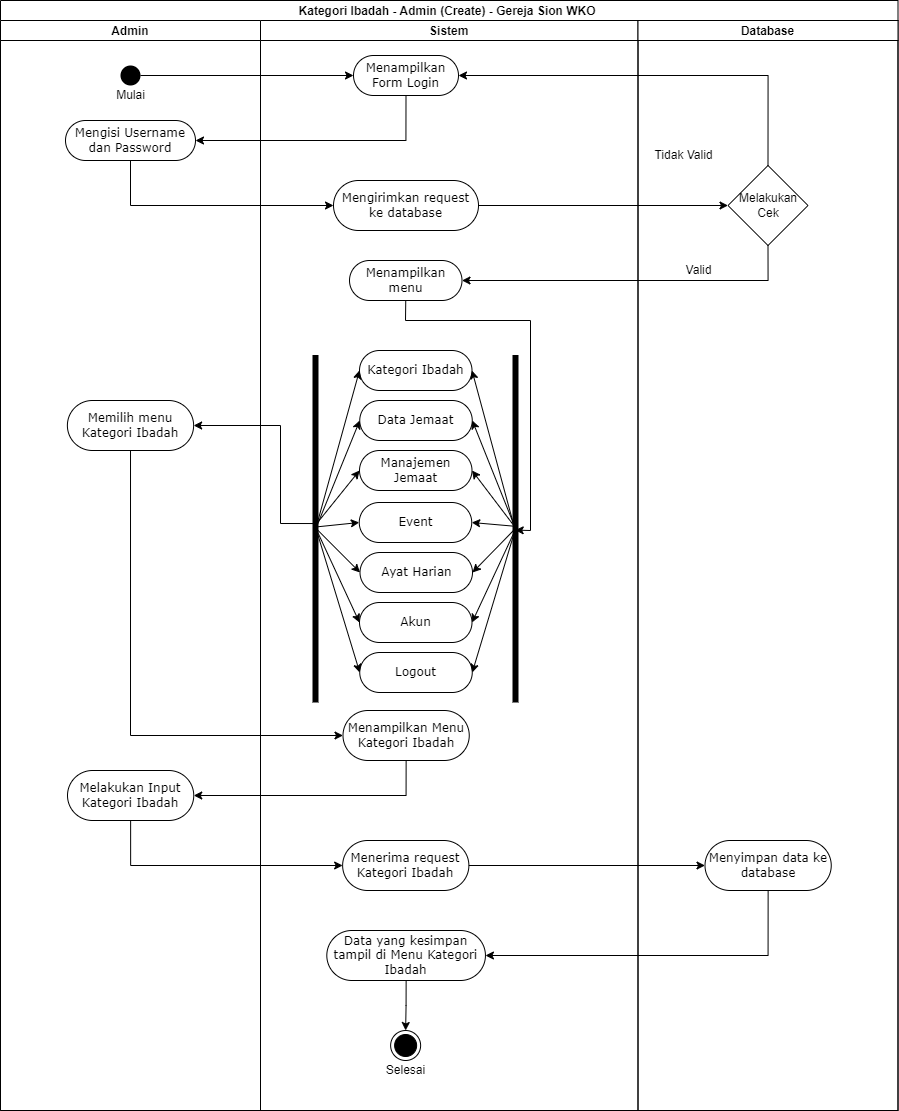

The diagram above was exported from draw.io. Its source (the exported page's mxGraphModel, read from the mxfile embedded in the PNG):
<mxGraphModel dx="1483" dy="916" grid="1" gridSize="10" guides="1" tooltips="1" connect="1" arrows="1" fold="1" page="1" pageScale="1" pageWidth="850" pageHeight="1100" math="0" shadow="0">
  <root>
    <mxCell id="0" />
    <mxCell id="1" parent="0" />
    <mxCell id="olZnZKpc1bUsygmp6Jnz-1" value="Kategori Ibadah - Admin (Create) - Gereja Sion WKO " style="swimlane;childLayout=stackLayout;resizeParent=1;resizeParentMax=0;startSize=20;" parent="1" vertex="1">
      <mxGeometry x="20" y="20" width="897.5" height="1110" as="geometry" />
    </mxCell>
    <mxCell id="olZnZKpc1bUsygmp6Jnz-2" value="Admin" style="swimlane;startSize=20;" parent="olZnZKpc1bUsygmp6Jnz-1" vertex="1">
      <mxGeometry y="20" width="260" height="1090" as="geometry" />
    </mxCell>
    <mxCell id="olZnZKpc1bUsygmp6Jnz-3" value="" style="ellipse;fillColor=#000000;strokeColor=none;" parent="olZnZKpc1bUsygmp6Jnz-2" vertex="1">
      <mxGeometry x="120" y="45" width="20" height="20" as="geometry" />
    </mxCell>
    <mxCell id="olZnZKpc1bUsygmp6Jnz-4" value="Mengisi Username dan Password" style="rounded=1;whiteSpace=wrap;html=1;shadow=0;comic=0;labelBackgroundColor=none;strokeWidth=1;fontFamily=Verdana;fontSize=12;align=center;arcSize=50;" parent="olZnZKpc1bUsygmp6Jnz-2" vertex="1">
      <mxGeometry x="65" y="100" width="130" height="40" as="geometry" />
    </mxCell>
    <mxCell id="olZnZKpc1bUsygmp6Jnz-5" value="Memilih menu Kategori Ibadah" style="rounded=1;whiteSpace=wrap;html=1;shadow=0;comic=0;labelBackgroundColor=none;strokeWidth=1;fontFamily=Verdana;fontSize=12;align=center;arcSize=50;" parent="olZnZKpc1bUsygmp6Jnz-2" vertex="1">
      <mxGeometry x="66.88" y="380" width="126.25" height="50" as="geometry" />
    </mxCell>
    <mxCell id="olZnZKpc1bUsygmp6Jnz-6" value="Melakukan Input Kategori Ibadah" style="rounded=1;whiteSpace=wrap;html=1;shadow=0;comic=0;labelBackgroundColor=none;strokeWidth=1;fontFamily=Verdana;fontSize=12;align=center;arcSize=50;" parent="olZnZKpc1bUsygmp6Jnz-2" vertex="1">
      <mxGeometry x="66.99999999999999" y="750" width="126.25" height="50" as="geometry" />
    </mxCell>
    <mxCell id="olZnZKpc1bUsygmp6Jnz-7" value="Mulai" style="text;html=1;align=center;verticalAlign=middle;resizable=0;points=[];autosize=1;strokeColor=none;fillColor=none;" parent="olZnZKpc1bUsygmp6Jnz-2" vertex="1">
      <mxGeometry x="109.99000000000001" y="65" width="40" height="20" as="geometry" />
    </mxCell>
    <mxCell id="olZnZKpc1bUsygmp6Jnz-8" value="Sistem" style="swimlane;startSize=20;" parent="olZnZKpc1bUsygmp6Jnz-1" vertex="1">
      <mxGeometry x="260" y="20" width="377.5" height="1090" as="geometry" />
    </mxCell>
    <mxCell id="olZnZKpc1bUsygmp6Jnz-9" value="Menampilkan Form Login" style="rounded=1;whiteSpace=wrap;html=1;shadow=0;comic=0;labelBackgroundColor=none;strokeWidth=1;fontFamily=Verdana;fontSize=12;align=center;arcSize=50;" parent="olZnZKpc1bUsygmp6Jnz-8" vertex="1">
      <mxGeometry x="93" y="35" width="105" height="40" as="geometry" />
    </mxCell>
    <mxCell id="olZnZKpc1bUsygmp6Jnz-10" value="Mengirimkan request ke database" style="rounded=1;whiteSpace=wrap;html=1;shadow=0;comic=0;labelBackgroundColor=none;strokeWidth=1;fontFamily=Verdana;fontSize=12;align=center;arcSize=50;" parent="olZnZKpc1bUsygmp6Jnz-8" vertex="1">
      <mxGeometry x="73" y="160" width="145" height="50" as="geometry" />
    </mxCell>
    <mxCell id="olZnZKpc1bUsygmp6Jnz-11" value="Menampilkan menu" style="rounded=1;whiteSpace=wrap;html=1;shadow=0;comic=0;labelBackgroundColor=none;strokeWidth=1;fontFamily=Verdana;fontSize=12;align=center;arcSize=50;" parent="olZnZKpc1bUsygmp6Jnz-8" vertex="1">
      <mxGeometry x="89" y="240" width="112.5" height="40" as="geometry" />
    </mxCell>
    <mxCell id="olZnZKpc1bUsygmp6Jnz-30" value="Menampilkan Menu Kategori Ibadah" style="rounded=1;whiteSpace=wrap;html=1;shadow=0;comic=0;labelBackgroundColor=none;strokeWidth=1;fontFamily=Verdana;fontSize=12;align=center;arcSize=50;" parent="olZnZKpc1bUsygmp6Jnz-8" vertex="1">
      <mxGeometry x="82.5" y="690" width="126.25" height="50" as="geometry" />
    </mxCell>
    <mxCell id="olZnZKpc1bUsygmp6Jnz-31" value="Menerima request Kategori Ibadah" style="rounded=1;whiteSpace=wrap;html=1;shadow=0;comic=0;labelBackgroundColor=none;strokeWidth=1;fontFamily=Verdana;fontSize=12;align=center;arcSize=50;" parent="olZnZKpc1bUsygmp6Jnz-8" vertex="1">
      <mxGeometry x="82.13" y="820" width="126.25" height="50" as="geometry" />
    </mxCell>
    <mxCell id="olZnZKpc1bUsygmp6Jnz-32" style="edgeStyle=orthogonalEdgeStyle;rounded=0;orthogonalLoop=1;jettySize=auto;html=1;exitX=0.5;exitY=1;exitDx=0;exitDy=0;entryX=0.5;entryY=0;entryDx=0;entryDy=0;" parent="olZnZKpc1bUsygmp6Jnz-8" source="olZnZKpc1bUsygmp6Jnz-33" target="olZnZKpc1bUsygmp6Jnz-34" edge="1">
      <mxGeometry relative="1" as="geometry" />
    </mxCell>
    <mxCell id="olZnZKpc1bUsygmp6Jnz-33" value="Data yang kesimpan tampil di Menu Kategori Ibadah" style="rounded=1;whiteSpace=wrap;html=1;shadow=0;comic=0;labelBackgroundColor=none;strokeWidth=1;fontFamily=Verdana;fontSize=12;align=center;arcSize=50;" parent="olZnZKpc1bUsygmp6Jnz-8" vertex="1">
      <mxGeometry x="66.31" y="910" width="158.63" height="50" as="geometry" />
    </mxCell>
    <mxCell id="olZnZKpc1bUsygmp6Jnz-34" value="" style="ellipse;html=1;shape=endState;fillColor=#000000;strokeColor=#000000;" parent="olZnZKpc1bUsygmp6Jnz-8" vertex="1">
      <mxGeometry x="130.13" y="1010" width="30" height="30" as="geometry" />
    </mxCell>
    <mxCell id="olZnZKpc1bUsygmp6Jnz-35" value="Selesai" style="text;html=1;align=center;verticalAlign=middle;resizable=0;points=[];autosize=1;strokeColor=none;fillColor=none;" parent="olZnZKpc1bUsygmp6Jnz-8" vertex="1">
      <mxGeometry x="120.13" y="1040" width="50" height="20" as="geometry" />
    </mxCell>
    <mxCell id="olZnZKpc1bUsygmp6Jnz-36" style="edgeStyle=orthogonalEdgeStyle;rounded=0;orthogonalLoop=1;jettySize=auto;html=1;" parent="olZnZKpc1bUsygmp6Jnz-1" source="olZnZKpc1bUsygmp6Jnz-3" target="olZnZKpc1bUsygmp6Jnz-9" edge="1">
      <mxGeometry relative="1" as="geometry" />
    </mxCell>
    <mxCell id="olZnZKpc1bUsygmp6Jnz-37" style="edgeStyle=orthogonalEdgeStyle;rounded=0;orthogonalLoop=1;jettySize=auto;html=1;exitX=0.5;exitY=1;exitDx=0;exitDy=0;entryX=1;entryY=0.5;entryDx=0;entryDy=0;" parent="olZnZKpc1bUsygmp6Jnz-1" source="olZnZKpc1bUsygmp6Jnz-9" target="olZnZKpc1bUsygmp6Jnz-4" edge="1">
      <mxGeometry relative="1" as="geometry" />
    </mxCell>
    <mxCell id="olZnZKpc1bUsygmp6Jnz-49" style="edgeStyle=orthogonalEdgeStyle;rounded=0;orthogonalLoop=1;jettySize=auto;html=1;exitX=0.5;exitY=1;exitDx=0;exitDy=0;entryX=1;entryY=0.5;entryDx=0;entryDy=0;" parent="olZnZKpc1bUsygmp6Jnz-1" source="olZnZKpc1bUsygmp6Jnz-30" target="olZnZKpc1bUsygmp6Jnz-6" edge="1">
      <mxGeometry relative="1" as="geometry" />
    </mxCell>
    <mxCell id="olZnZKpc1bUsygmp6Jnz-50" style="edgeStyle=orthogonalEdgeStyle;rounded=0;orthogonalLoop=1;jettySize=auto;html=1;exitX=0.5;exitY=1;exitDx=0;exitDy=0;entryX=0;entryY=0.5;entryDx=0;entryDy=0;" parent="olZnZKpc1bUsygmp6Jnz-1" source="olZnZKpc1bUsygmp6Jnz-6" target="olZnZKpc1bUsygmp6Jnz-31" edge="1">
      <mxGeometry relative="1" as="geometry" />
    </mxCell>
    <mxCell id="olZnZKpc1bUsygmp6Jnz-51" style="edgeStyle=orthogonalEdgeStyle;rounded=0;orthogonalLoop=1;jettySize=auto;html=1;exitX=1;exitY=0.5;exitDx=0;exitDy=0;entryX=0;entryY=0.5;entryDx=0;entryDy=0;" parent="olZnZKpc1bUsygmp6Jnz-1" source="olZnZKpc1bUsygmp6Jnz-31" target="olZnZKpc1bUsygmp6Jnz-42" edge="1">
      <mxGeometry relative="1" as="geometry" />
    </mxCell>
    <mxCell id="olZnZKpc1bUsygmp6Jnz-52" style="edgeStyle=orthogonalEdgeStyle;rounded=0;orthogonalLoop=1;jettySize=auto;html=1;exitX=0.5;exitY=1;exitDx=0;exitDy=0;entryX=1;entryY=0.5;entryDx=0;entryDy=0;" parent="olZnZKpc1bUsygmp6Jnz-1" source="olZnZKpc1bUsygmp6Jnz-42" target="olZnZKpc1bUsygmp6Jnz-33" edge="1">
      <mxGeometry relative="1" as="geometry" />
    </mxCell>
    <mxCell id="olZnZKpc1bUsygmp6Jnz-38" value="Database" style="swimlane;startSize=20;" parent="olZnZKpc1bUsygmp6Jnz-1" vertex="1">
      <mxGeometry x="637.5" y="20" width="260" height="1090" as="geometry" />
    </mxCell>
    <mxCell id="olZnZKpc1bUsygmp6Jnz-39" value="Melakukan Cek" style="rhombus;whiteSpace=wrap;html=1;" parent="olZnZKpc1bUsygmp6Jnz-38" vertex="1">
      <mxGeometry x="90" y="145" width="80" height="80" as="geometry" />
    </mxCell>
    <mxCell id="olZnZKpc1bUsygmp6Jnz-40" value="Tidak Valid" style="text;html=1;align=center;verticalAlign=middle;resizable=0;points=[];autosize=1;strokeColor=none;fillColor=none;" parent="olZnZKpc1bUsygmp6Jnz-38" vertex="1">
      <mxGeometry x="10" y="125" width="70" height="20" as="geometry" />
    </mxCell>
    <mxCell id="olZnZKpc1bUsygmp6Jnz-41" value="Valid" style="text;html=1;align=center;verticalAlign=middle;resizable=0;points=[];autosize=1;strokeColor=none;fillColor=none;" parent="olZnZKpc1bUsygmp6Jnz-38" vertex="1">
      <mxGeometry x="40" y="240" width="40" height="20" as="geometry" />
    </mxCell>
    <mxCell id="olZnZKpc1bUsygmp6Jnz-42" value="Menyimpan data ke database" style="rounded=1;whiteSpace=wrap;html=1;shadow=0;comic=0;labelBackgroundColor=none;strokeWidth=1;fontFamily=Verdana;fontSize=12;align=center;arcSize=50;" parent="olZnZKpc1bUsygmp6Jnz-38" vertex="1">
      <mxGeometry x="67" y="820" width="126.25" height="50" as="geometry" />
    </mxCell>
    <mxCell id="olZnZKpc1bUsygmp6Jnz-43" style="edgeStyle=orthogonalEdgeStyle;rounded=0;orthogonalLoop=1;jettySize=auto;html=1;exitX=0.5;exitY=1;exitDx=0;exitDy=0;entryX=0;entryY=0.5;entryDx=0;entryDy=0;" parent="olZnZKpc1bUsygmp6Jnz-1" source="olZnZKpc1bUsygmp6Jnz-4" target="olZnZKpc1bUsygmp6Jnz-10" edge="1">
      <mxGeometry relative="1" as="geometry" />
    </mxCell>
    <mxCell id="olZnZKpc1bUsygmp6Jnz-44" style="edgeStyle=orthogonalEdgeStyle;rounded=0;orthogonalLoop=1;jettySize=auto;html=1;exitX=1;exitY=0.5;exitDx=0;exitDy=0;entryX=0;entryY=0.5;entryDx=0;entryDy=0;" parent="olZnZKpc1bUsygmp6Jnz-1" source="olZnZKpc1bUsygmp6Jnz-10" target="olZnZKpc1bUsygmp6Jnz-39" edge="1">
      <mxGeometry relative="1" as="geometry" />
    </mxCell>
    <mxCell id="olZnZKpc1bUsygmp6Jnz-45" style="edgeStyle=orthogonalEdgeStyle;rounded=0;orthogonalLoop=1;jettySize=auto;html=1;exitX=0.5;exitY=0;exitDx=0;exitDy=0;entryX=1;entryY=0.5;entryDx=0;entryDy=0;" parent="olZnZKpc1bUsygmp6Jnz-1" source="olZnZKpc1bUsygmp6Jnz-39" target="olZnZKpc1bUsygmp6Jnz-9" edge="1">
      <mxGeometry relative="1" as="geometry" />
    </mxCell>
    <mxCell id="olZnZKpc1bUsygmp6Jnz-46" style="edgeStyle=orthogonalEdgeStyle;rounded=0;orthogonalLoop=1;jettySize=auto;html=1;exitX=0.5;exitY=1;exitDx=0;exitDy=0;entryX=1;entryY=0.5;entryDx=0;entryDy=0;" parent="olZnZKpc1bUsygmp6Jnz-1" source="olZnZKpc1bUsygmp6Jnz-39" target="olZnZKpc1bUsygmp6Jnz-11" edge="1">
      <mxGeometry relative="1" as="geometry" />
    </mxCell>
    <mxCell id="olZnZKpc1bUsygmp6Jnz-48" style="edgeStyle=orthogonalEdgeStyle;rounded=0;orthogonalLoop=1;jettySize=auto;html=1;exitX=0.5;exitY=1;exitDx=0;exitDy=0;entryX=0;entryY=0.5;entryDx=0;entryDy=0;" parent="olZnZKpc1bUsygmp6Jnz-1" source="olZnZKpc1bUsygmp6Jnz-5" target="olZnZKpc1bUsygmp6Jnz-30" edge="1">
      <mxGeometry relative="1" as="geometry" />
    </mxCell>
    <mxCell id="MEi2VA0lykzipd8fTakN-24" value="Ayat Harian" style="rounded=1;whiteSpace=wrap;html=1;shadow=0;comic=0;labelBackgroundColor=none;strokeWidth=1;fontFamily=Verdana;fontSize=12;align=center;arcSize=50;" vertex="1" parent="1">
      <mxGeometry x="379.5" y="572" width="112.5" height="40" as="geometry" />
    </mxCell>
    <mxCell id="MEi2VA0lykzipd8fTakN-25" value="Akun" style="rounded=1;whiteSpace=wrap;html=1;shadow=0;comic=0;labelBackgroundColor=none;strokeWidth=1;fontFamily=Verdana;fontSize=12;align=center;arcSize=50;" vertex="1" parent="1">
      <mxGeometry x="379" y="622" width="112.5" height="40" as="geometry" />
    </mxCell>
    <mxCell id="MEi2VA0lykzipd8fTakN-26" value="Logout" style="rounded=1;whiteSpace=wrap;html=1;shadow=0;comic=0;labelBackgroundColor=none;strokeWidth=1;fontFamily=Verdana;fontSize=12;align=center;arcSize=50;" vertex="1" parent="1">
      <mxGeometry x="379.25" y="672" width="112.5" height="40" as="geometry" />
    </mxCell>
    <mxCell id="MEi2VA0lykzipd8fTakN-27" value="Manajemen Jemaat" style="rounded=1;whiteSpace=wrap;html=1;shadow=0;comic=0;labelBackgroundColor=none;strokeWidth=1;fontFamily=Verdana;fontSize=12;align=center;arcSize=50;" vertex="1" parent="1">
      <mxGeometry x="379" y="470" width="112.5" height="40" as="geometry" />
    </mxCell>
    <mxCell id="MEi2VA0lykzipd8fTakN-28" value="" style="shape=line;strokeWidth=6;strokeColor=#000000;rotation=90" vertex="1" parent="1">
      <mxGeometry x="361.25" y="540.75" width="347.5" height="15" as="geometry" />
    </mxCell>
    <mxCell id="MEi2VA0lykzipd8fTakN-29" value="Kategori Ibadah" style="rounded=1;whiteSpace=wrap;html=1;shadow=0;comic=0;labelBackgroundColor=none;strokeWidth=1;fontFamily=Verdana;fontSize=12;align=center;arcSize=50;" vertex="1" parent="1">
      <mxGeometry x="379" y="370" width="112.5" height="40" as="geometry" />
    </mxCell>
    <mxCell id="MEi2VA0lykzipd8fTakN-30" value="Data Jemaat" style="rounded=1;whiteSpace=wrap;html=1;shadow=0;comic=0;labelBackgroundColor=none;strokeWidth=1;fontFamily=Verdana;fontSize=12;align=center;arcSize=50;" vertex="1" parent="1">
      <mxGeometry x="379.25" y="420" width="112.5" height="40" as="geometry" />
    </mxCell>
    <mxCell id="MEi2VA0lykzipd8fTakN-31" value="Event" style="rounded=1;whiteSpace=wrap;html=1;shadow=0;comic=0;labelBackgroundColor=none;strokeWidth=1;fontFamily=Verdana;fontSize=12;align=center;arcSize=50;" vertex="1" parent="1">
      <mxGeometry x="378.75" y="522" width="112.5" height="40" as="geometry" />
    </mxCell>
    <mxCell id="MEi2VA0lykzipd8fTakN-32" value="" style="shape=line;strokeWidth=6;strokeColor=#000000;rotation=90" vertex="1" parent="1">
      <mxGeometry x="161.25" y="540.75" width="347.5" height="15" as="geometry" />
    </mxCell>
    <mxCell id="MEi2VA0lykzipd8fTakN-33" value="" style="endArrow=classic;html=1;rounded=0;entryX=1;entryY=0.5;entryDx=0;entryDy=0;exitX=0.508;exitY=0.5;exitDx=0;exitDy=0;exitPerimeter=0;" edge="1" parent="1" source="MEi2VA0lykzipd8fTakN-28" target="MEi2VA0lykzipd8fTakN-29">
      <mxGeometry width="50" height="50" relative="1" as="geometry">
        <mxPoint x="240" y="460" as="sourcePoint" />
        <mxPoint x="210" y="410" as="targetPoint" />
      </mxGeometry>
    </mxCell>
    <mxCell id="MEi2VA0lykzipd8fTakN-34" value="" style="endArrow=classic;html=1;rounded=0;entryX=1;entryY=0.5;entryDx=0;entryDy=0;exitX=0.5;exitY=0.495;exitDx=0;exitDy=0;exitPerimeter=0;" edge="1" parent="1" source="MEi2VA0lykzipd8fTakN-28" target="MEi2VA0lykzipd8fTakN-30">
      <mxGeometry width="50" height="50" relative="1" as="geometry">
        <mxPoint x="265" y="461.36" as="sourcePoint" />
        <mxPoint x="221.5" y="360" as="targetPoint" />
      </mxGeometry>
    </mxCell>
    <mxCell id="MEi2VA0lykzipd8fTakN-35" value="" style="endArrow=classic;html=1;rounded=0;entryX=1;entryY=0.5;entryDx=0;entryDy=0;exitX=0.493;exitY=0.504;exitDx=0;exitDy=0;exitPerimeter=0;" edge="1" parent="1" source="MEi2VA0lykzipd8fTakN-28" target="MEi2VA0lykzipd8fTakN-31">
      <mxGeometry width="50" height="50" relative="1" as="geometry">
        <mxPoint x="265.07499999999993" y="512" as="sourcePoint" />
        <mxPoint x="221.75" y="462" as="targetPoint" />
      </mxGeometry>
    </mxCell>
    <mxCell id="MEi2VA0lykzipd8fTakN-36" value="" style="endArrow=classic;html=1;rounded=0;entryX=1;entryY=0.5;entryDx=0;entryDy=0;exitX=0.499;exitY=0.497;exitDx=0;exitDy=0;exitPerimeter=0;" edge="1" parent="1" source="MEi2VA0lykzipd8fTakN-28" target="MEi2VA0lykzipd8fTakN-24">
      <mxGeometry width="50" height="50" relative="1" as="geometry">
        <mxPoint x="265.03" y="510.64" as="sourcePoint" />
        <mxPoint x="221.5" y="562" as="targetPoint" />
      </mxGeometry>
    </mxCell>
    <mxCell id="MEi2VA0lykzipd8fTakN-37" value="" style="endArrow=classic;html=1;rounded=0;entryX=0;entryY=0.5;entryDx=0;entryDy=0;exitX=0.502;exitY=0.498;exitDx=0;exitDy=0;exitPerimeter=0;" edge="1" parent="1" source="MEi2VA0lykzipd8fTakN-32" target="MEi2VA0lykzipd8fTakN-29">
      <mxGeometry width="50" height="50" relative="1" as="geometry">
        <mxPoint x="240" y="500" as="sourcePoint" />
        <mxPoint x="290" y="450" as="targetPoint" />
      </mxGeometry>
    </mxCell>
    <mxCell id="MEi2VA0lykzipd8fTakN-38" value="" style="endArrow=classic;html=1;rounded=0;entryX=0;entryY=0.5;entryDx=0;entryDy=0;exitX=0.502;exitY=0.502;exitDx=0;exitDy=0;exitPerimeter=0;" edge="1" parent="1" source="MEi2VA0lykzipd8fTakN-32" target="MEi2VA0lykzipd8fTakN-30">
      <mxGeometry width="50" height="50" relative="1" as="geometry">
        <mxPoint x="64.88000000000011" y="469.52" as="sourcePoint" />
        <mxPoint x="109.00000000000011" y="360" as="targetPoint" />
      </mxGeometry>
    </mxCell>
    <mxCell id="MEi2VA0lykzipd8fTakN-39" value="" style="endArrow=classic;html=1;rounded=0;entryX=0;entryY=0.5;entryDx=0;entryDy=0;exitX=0.495;exitY=0.502;exitDx=0;exitDy=0;exitPerimeter=0;" edge="1" parent="1" source="MEi2VA0lykzipd8fTakN-32" target="MEi2VA0lykzipd8fTakN-31">
      <mxGeometry width="50" height="50" relative="1" as="geometry">
        <mxPoint x="64.97000000000003" y="512.34" as="sourcePoint" />
        <mxPoint x="109.25000000000006" y="462.00000000000006" as="targetPoint" />
      </mxGeometry>
    </mxCell>
    <mxCell id="MEi2VA0lykzipd8fTakN-40" value="" style="endArrow=classic;html=1;rounded=0;entryX=0;entryY=0.5;entryDx=0;entryDy=0;exitX=0.497;exitY=0.511;exitDx=0;exitDy=0;exitPerimeter=0;" edge="1" parent="1" source="MEi2VA0lykzipd8fTakN-32" target="MEi2VA0lykzipd8fTakN-24">
      <mxGeometry width="50" height="50" relative="1" as="geometry">
        <mxPoint x="65.07500000000005" y="511.31999999999994" as="sourcePoint" />
        <mxPoint x="109" y="562" as="targetPoint" />
      </mxGeometry>
    </mxCell>
    <mxCell id="MEi2VA0lykzipd8fTakN-41" value="" style="endArrow=classic;html=1;rounded=0;entryX=0;entryY=0.5;entryDx=0;entryDy=0;exitX=0.497;exitY=0.495;exitDx=0;exitDy=0;exitPerimeter=0;" edge="1" parent="1" source="MEi2VA0lykzipd8fTakN-32" target="MEi2VA0lykzipd8fTakN-25">
      <mxGeometry width="50" height="50" relative="1" as="geometry">
        <mxPoint x="60" y="572" as="sourcePoint" />
        <mxPoint x="109.25" y="612" as="targetPoint" />
      </mxGeometry>
    </mxCell>
    <mxCell id="MEi2VA0lykzipd8fTakN-42" value="" style="endArrow=classic;html=1;rounded=0;entryX=0;entryY=0.5;entryDx=0;entryDy=0;exitX=0.495;exitY=0.5;exitDx=0;exitDy=0;exitPerimeter=0;" edge="1" parent="1" source="MEi2VA0lykzipd8fTakN-32" target="MEi2VA0lykzipd8fTakN-26">
      <mxGeometry width="50" height="50" relative="1" as="geometry">
        <mxPoint x="65.07500000000005" y="576.0999999999999" as="sourcePoint" />
        <mxPoint x="108.75" y="662" as="targetPoint" />
      </mxGeometry>
    </mxCell>
    <mxCell id="MEi2VA0lykzipd8fTakN-43" value="" style="endArrow=classic;html=1;rounded=0;entryX=1;entryY=0.5;entryDx=0;entryDy=0;exitX=0.502;exitY=0.502;exitDx=0;exitDy=0;exitPerimeter=0;" edge="1" parent="1" source="MEi2VA0lykzipd8fTakN-28" target="MEi2VA0lykzipd8fTakN-25">
      <mxGeometry width="50" height="50" relative="1" as="geometry">
        <mxPoint x="265.04499999999996" y="576.6999999999999" as="sourcePoint" />
        <mxPoint x="221.75" y="612" as="targetPoint" />
      </mxGeometry>
    </mxCell>
    <mxCell id="MEi2VA0lykzipd8fTakN-44" value="" style="endArrow=classic;html=1;rounded=0;entryX=1;entryY=0.5;entryDx=0;entryDy=0;exitX=0.5;exitY=0.5;exitDx=0;exitDy=0;exitPerimeter=0;" edge="1" parent="1" source="MEi2VA0lykzipd8fTakN-28" target="MEi2VA0lykzipd8fTakN-26">
      <mxGeometry width="50" height="50" relative="1" as="geometry">
        <mxPoint x="260" y="572" as="sourcePoint" />
        <mxPoint x="221.25" y="662" as="targetPoint" />
      </mxGeometry>
    </mxCell>
    <mxCell id="MEi2VA0lykzipd8fTakN-45" value="" style="endArrow=classic;html=1;rounded=0;entryX=1;entryY=0.5;entryDx=0;entryDy=0;exitX=0.497;exitY=0.502;exitDx=0;exitDy=0;exitPerimeter=0;" edge="1" parent="1" source="MEi2VA0lykzipd8fTakN-28" target="MEi2VA0lykzipd8fTakN-27">
      <mxGeometry width="50" height="50" relative="1" as="geometry">
        <mxPoint x="545.075" y="558.25" as="sourcePoint" />
        <mxPoint x="501.75" y="450" as="targetPoint" />
      </mxGeometry>
    </mxCell>
    <mxCell id="MEi2VA0lykzipd8fTakN-46" value="" style="endArrow=classic;html=1;rounded=0;entryX=0;entryY=0.5;entryDx=0;entryDy=0;exitX=0.49;exitY=0.51;exitDx=0;exitDy=0;exitPerimeter=0;" edge="1" parent="1" source="MEi2VA0lykzipd8fTakN-32" target="MEi2VA0lykzipd8fTakN-27">
      <mxGeometry width="50" height="50" relative="1" as="geometry">
        <mxPoint x="344.9699999999999" y="558.9449999999999" as="sourcePoint" />
        <mxPoint x="389.25" y="450" as="targetPoint" />
      </mxGeometry>
    </mxCell>
    <mxCell id="olZnZKpc1bUsygmp6Jnz-47" value="" style="endArrow=classic;html=1;rounded=0;entryX=1;entryY=0.5;entryDx=0;entryDy=0;exitX=0.485;exitY=0.61;exitDx=0;exitDy=0;exitPerimeter=0;" parent="1" source="MEi2VA0lykzipd8fTakN-32" target="olZnZKpc1bUsygmp6Jnz-5" edge="1">
      <mxGeometry width="50" height="50" relative="1" as="geometry">
        <mxPoint x="324.97" y="526.44" as="sourcePoint" />
        <mxPoint x="240" y="350" as="targetPoint" />
        <Array as="points">
          <mxPoint x="300" y="543" />
          <mxPoint x="300" y="445" />
        </Array>
      </mxGeometry>
    </mxCell>
    <mxCell id="olZnZKpc1bUsygmp6Jnz-19" value="" style="endArrow=classic;html=1;rounded=0;exitX=0.5;exitY=1;exitDx=0;exitDy=0;entryX=0.504;entryY=0.521;entryDx=0;entryDy=0;entryPerimeter=0;" parent="1" source="olZnZKpc1bUsygmp6Jnz-11" target="MEi2VA0lykzipd8fTakN-28" edge="1">
      <mxGeometry width="50" height="50" relative="1" as="geometry">
        <mxPoint x="440" y="400" as="sourcePoint" />
        <mxPoint x="530" y="550" as="targetPoint" />
        <Array as="points">
          <mxPoint x="425" y="340" />
          <mxPoint x="550" y="340" />
          <mxPoint x="550" y="550" />
        </Array>
      </mxGeometry>
    </mxCell>
  </root>
</mxGraphModel>